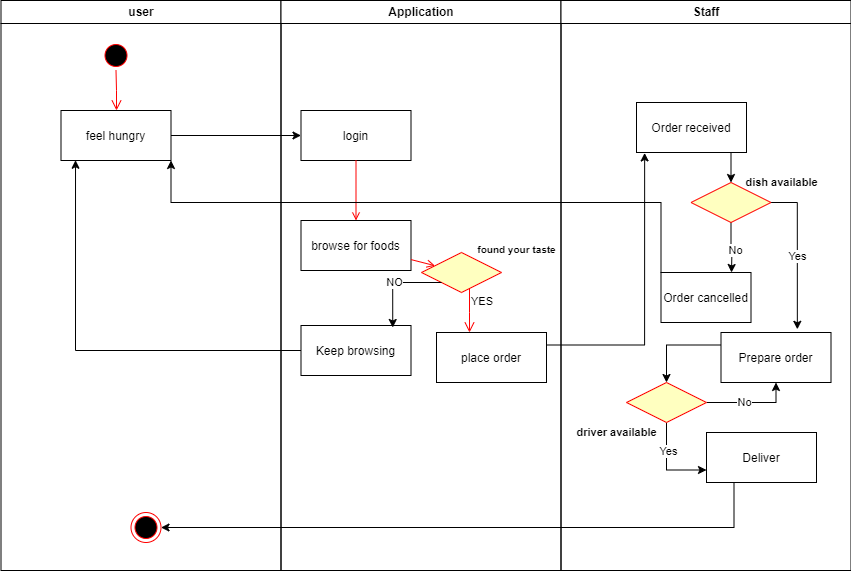

The diagram above was exported from draw.io. Its source (the exported page's mxGraphModel, read from the mxfile embedded in the PNG):
<mxGraphModel dx="1259" dy="702" grid="1" gridSize="10" guides="1" tooltips="1" connect="1" arrows="1" fold="1" page="1" pageScale="1" pageWidth="1169" pageHeight="826" background="none" math="0" shadow="0">
  <root>
    <mxCell id="0" />
    <mxCell id="1" parent="0" />
    <mxCell id="2" value="user" style="swimlane;whiteSpace=wrap" parent="1" vertex="1">
      <mxGeometry x="164.5" y="128" width="280" height="570" as="geometry" />
    </mxCell>
    <mxCell id="5" value="" style="ellipse;shape=startState;fillColor=#000000;strokeColor=#ff0000;" parent="2" vertex="1">
      <mxGeometry x="100" y="40" width="30" height="30" as="geometry" />
    </mxCell>
    <mxCell id="6" value="" style="edgeStyle=elbowEdgeStyle;elbow=horizontal;verticalAlign=bottom;endArrow=open;endSize=8;strokeColor=#FF0000;endFill=1;rounded=0" parent="2" source="5" target="7" edge="1">
      <mxGeometry x="100" y="40" as="geometry">
        <mxPoint x="115" y="110" as="targetPoint" />
      </mxGeometry>
    </mxCell>
    <mxCell id="7" value="feel hungry" style="" parent="2" vertex="1">
      <mxGeometry x="60" y="110" width="110" height="50" as="geometry" />
    </mxCell>
    <mxCell id="38" value="" style="ellipse;shape=endState;fillColor=#000000;strokeColor=#ff0000" parent="2" vertex="1">
      <mxGeometry x="130" y="512" width="30" height="30" as="geometry" />
    </mxCell>
    <mxCell id="3" value="Application" style="swimlane;whiteSpace=wrap" parent="1" vertex="1">
      <mxGeometry x="444.5" y="128" width="280" height="570" as="geometry" />
    </mxCell>
    <mxCell id="15" value="login" style="" parent="3" vertex="1">
      <mxGeometry x="20" y="110" width="110" height="50" as="geometry" />
    </mxCell>
    <mxCell id="16" value="browse for foods" style="" parent="3" vertex="1">
      <mxGeometry x="20" y="220" width="110" height="50" as="geometry" />
    </mxCell>
    <mxCell id="17" value="" style="endArrow=open;strokeColor=#FF0000;endFill=1;rounded=0" parent="3" source="15" target="16" edge="1">
      <mxGeometry relative="1" as="geometry" />
    </mxCell>
    <mxCell id="18" value="Keep browsing" style="" parent="3" vertex="1">
      <mxGeometry x="20" y="325" width="110" height="50" as="geometry" />
    </mxCell>
    <mxCell id="21" value="" style="rhombus;fillColor=#ffffc0;strokeColor=#ff0000;" parent="3" vertex="1">
      <mxGeometry x="140.5" y="252" width="80" height="40" as="geometry" />
    </mxCell>
    <mxCell id="23" value="YES" style="edgeStyle=elbowEdgeStyle;elbow=horizontal;align=left;verticalAlign=top;endArrow=open;endSize=8;strokeColor=#FF0000;endFill=1;rounded=0" parent="3" source="21" target="30" edge="1">
      <mxGeometry x="-1" relative="1" as="geometry">
        <mxPoint x="190" y="305" as="targetPoint" />
      </mxGeometry>
    </mxCell>
    <mxCell id="24" value="" style="endArrow=open;strokeColor=#FF0000;endFill=1;rounded=0" parent="3" source="16" target="21" edge="1">
      <mxGeometry relative="1" as="geometry" />
    </mxCell>
    <mxCell id="30" value="place order" style="" parent="3" vertex="1">
      <mxGeometry x="155.5" y="332" width="110" height="50" as="geometry" />
    </mxCell>
    <mxCell id="tJrSnVmveN6KvYhdH-MQ-44" value="NO" style="edgeStyle=orthogonalEdgeStyle;rounded=0;orthogonalLoop=1;jettySize=auto;html=1;exitX=0;exitY=1;exitDx=0;exitDy=0;entryX=0.834;entryY=0.04;entryDx=0;entryDy=0;entryPerimeter=0;" parent="3" source="21" target="18" edge="1">
      <mxGeometry relative="1" as="geometry" />
    </mxCell>
    <mxCell id="2fx598_bOhktaY1t3WaR-38" value="&lt;font style=&quot;font-size: 10px;&quot;&gt;found your taste&lt;/font&gt;" style="text;strokeColor=none;fillColor=none;html=1;fontSize=24;fontStyle=1;verticalAlign=middle;align=center;" vertex="1" parent="3">
      <mxGeometry x="205.5" y="235" width="60" height="20" as="geometry" />
    </mxCell>
    <mxCell id="4" value="Staff" style="swimlane;whiteSpace=wrap" parent="1" vertex="1">
      <mxGeometry x="724.5" y="128" width="290" height="570" as="geometry" />
    </mxCell>
    <mxCell id="33" value="Deliver" style="" parent="4" vertex="1">
      <mxGeometry x="145.5" y="432" width="110" height="50" as="geometry" />
    </mxCell>
    <mxCell id="tJrSnVmveN6KvYhdH-MQ-49" style="edgeStyle=orthogonalEdgeStyle;rounded=0;orthogonalLoop=1;jettySize=auto;html=1;exitX=0.75;exitY=1;exitDx=0;exitDy=0;entryX=0.5;entryY=0;entryDx=0;entryDy=0;" parent="4" source="tJrSnVmveN6KvYhdH-MQ-46" target="tJrSnVmveN6KvYhdH-MQ-48" edge="1">
      <mxGeometry relative="1" as="geometry" />
    </mxCell>
    <mxCell id="tJrSnVmveN6KvYhdH-MQ-46" value="Order received" style="" parent="4" vertex="1">
      <mxGeometry x="75.5" y="102" width="110" height="50" as="geometry" />
    </mxCell>
    <mxCell id="tJrSnVmveN6KvYhdH-MQ-50" style="edgeStyle=orthogonalEdgeStyle;rounded=0;orthogonalLoop=1;jettySize=auto;html=1;exitX=0.5;exitY=1;exitDx=0;exitDy=0;" parent="4" source="tJrSnVmveN6KvYhdH-MQ-48" edge="1">
      <mxGeometry relative="1" as="geometry">
        <mxPoint x="170.5" y="272" as="targetPoint" />
      </mxGeometry>
    </mxCell>
    <mxCell id="tJrSnVmveN6KvYhdH-MQ-51" value="No" style="edgeLabel;html=1;align=center;verticalAlign=middle;resizable=0;points=[];" parent="tJrSnVmveN6KvYhdH-MQ-50" vertex="1" connectable="0">
      <mxGeometry x="0.0954" y="3" relative="1" as="geometry">
        <mxPoint as="offset" />
      </mxGeometry>
    </mxCell>
    <mxCell id="tJrSnVmveN6KvYhdH-MQ-52" style="edgeStyle=orthogonalEdgeStyle;rounded=0;orthogonalLoop=1;jettySize=auto;html=1;exitX=1;exitY=0.5;exitDx=0;exitDy=0;entryX=0.694;entryY=-0.064;entryDx=0;entryDy=0;entryPerimeter=0;" parent="4" source="tJrSnVmveN6KvYhdH-MQ-48" target="tJrSnVmveN6KvYhdH-MQ-56" edge="1">
      <mxGeometry relative="1" as="geometry">
        <mxPoint x="235.5" y="262" as="targetPoint" />
      </mxGeometry>
    </mxCell>
    <mxCell id="tJrSnVmveN6KvYhdH-MQ-53" value="Yes" style="edgeLabel;html=1;align=center;verticalAlign=middle;resizable=0;points=[];" parent="tJrSnVmveN6KvYhdH-MQ-52" vertex="1" connectable="0">
      <mxGeometry x="0.0465" relative="1" as="geometry">
        <mxPoint as="offset" />
      </mxGeometry>
    </mxCell>
    <mxCell id="tJrSnVmveN6KvYhdH-MQ-48" value="" style="rhombus;fillColor=#ffffc0;strokeColor=#ff0000;" parent="4" vertex="1">
      <mxGeometry x="130" y="182" width="80" height="40" as="geometry" />
    </mxCell>
    <mxCell id="tJrSnVmveN6KvYhdH-MQ-54" value="Order cancelled" style="" parent="4" vertex="1">
      <mxGeometry x="100" y="272" width="90" height="50" as="geometry" />
    </mxCell>
    <mxCell id="tJrSnVmveN6KvYhdH-MQ-58" style="edgeStyle=orthogonalEdgeStyle;rounded=0;orthogonalLoop=1;jettySize=auto;html=1;exitX=0;exitY=0.25;exitDx=0;exitDy=0;entryX=0.5;entryY=0;entryDx=0;entryDy=0;" parent="4" source="tJrSnVmveN6KvYhdH-MQ-56" target="tJrSnVmveN6KvYhdH-MQ-57" edge="1">
      <mxGeometry relative="1" as="geometry" />
    </mxCell>
    <mxCell id="tJrSnVmveN6KvYhdH-MQ-56" value="Prepare order" style="" parent="4" vertex="1">
      <mxGeometry x="160" y="332" width="110" height="50" as="geometry" />
    </mxCell>
    <mxCell id="tJrSnVmveN6KvYhdH-MQ-59" style="edgeStyle=orthogonalEdgeStyle;rounded=0;orthogonalLoop=1;jettySize=auto;html=1;exitX=0.5;exitY=1;exitDx=0;exitDy=0;entryX=0;entryY=0.75;entryDx=0;entryDy=0;" parent="4" source="tJrSnVmveN6KvYhdH-MQ-57" target="33" edge="1">
      <mxGeometry relative="1" as="geometry" />
    </mxCell>
    <mxCell id="tJrSnVmveN6KvYhdH-MQ-60" value="Yes" style="edgeLabel;html=1;align=center;verticalAlign=middle;resizable=0;points=[];" parent="tJrSnVmveN6KvYhdH-MQ-59" vertex="1" connectable="0">
      <mxGeometry x="-0.3599" y="1" relative="1" as="geometry">
        <mxPoint as="offset" />
      </mxGeometry>
    </mxCell>
    <mxCell id="tJrSnVmveN6KvYhdH-MQ-61" style="edgeStyle=orthogonalEdgeStyle;rounded=0;orthogonalLoop=1;jettySize=auto;html=1;exitX=1;exitY=0.5;exitDx=0;exitDy=0;entryX=0.5;entryY=1;entryDx=0;entryDy=0;" parent="4" source="tJrSnVmveN6KvYhdH-MQ-57" target="tJrSnVmveN6KvYhdH-MQ-56" edge="1">
      <mxGeometry relative="1" as="geometry" />
    </mxCell>
    <mxCell id="tJrSnVmveN6KvYhdH-MQ-62" value="No" style="edgeLabel;html=1;align=center;verticalAlign=middle;resizable=0;points=[];" parent="tJrSnVmveN6KvYhdH-MQ-61" vertex="1" connectable="0">
      <mxGeometry x="-0.177" y="1" relative="1" as="geometry">
        <mxPoint as="offset" />
      </mxGeometry>
    </mxCell>
    <mxCell id="tJrSnVmveN6KvYhdH-MQ-57" value="" style="rhombus;fillColor=#ffffc0;strokeColor=#ff0000;" parent="4" vertex="1">
      <mxGeometry x="65.5" y="382" width="80" height="40" as="geometry" />
    </mxCell>
    <mxCell id="2fx598_bOhktaY1t3WaR-39" value="dish available" style="text;strokeColor=none;fillColor=none;html=1;fontSize=11;fontStyle=1;verticalAlign=middle;align=center;" vertex="1" parent="4">
      <mxGeometry x="170" y="162" width="100" height="40" as="geometry" />
    </mxCell>
    <mxCell id="2fx598_bOhktaY1t3WaR-40" value="driver available" style="text;strokeColor=none;fillColor=none;html=1;fontSize=11;fontStyle=1;verticalAlign=middle;align=center;" vertex="1" parent="4">
      <mxGeometry x="5.5" y="412" width="100" height="40" as="geometry" />
    </mxCell>
    <mxCell id="tJrSnVmveN6KvYhdH-MQ-41" style="edgeStyle=orthogonalEdgeStyle;rounded=0;orthogonalLoop=1;jettySize=auto;html=1;exitX=1;exitY=0.5;exitDx=0;exitDy=0;" parent="1" source="7" target="15" edge="1">
      <mxGeometry relative="1" as="geometry" />
    </mxCell>
    <mxCell id="tJrSnVmveN6KvYhdH-MQ-45" style="edgeStyle=orthogonalEdgeStyle;rounded=0;orthogonalLoop=1;jettySize=auto;html=1;exitX=0;exitY=0.5;exitDx=0;exitDy=0;entryX=0.132;entryY=0.995;entryDx=0;entryDy=0;entryPerimeter=0;" parent="1" source="18" target="7" edge="1">
      <mxGeometry relative="1" as="geometry">
        <mxPoint x="320" y="480" as="targetPoint" />
      </mxGeometry>
    </mxCell>
    <mxCell id="tJrSnVmveN6KvYhdH-MQ-47" style="edgeStyle=orthogonalEdgeStyle;rounded=0;orthogonalLoop=1;jettySize=auto;html=1;exitX=1;exitY=0.25;exitDx=0;exitDy=0;entryX=0.074;entryY=1.009;entryDx=0;entryDy=0;entryPerimeter=0;" parent="1" source="30" target="tJrSnVmveN6KvYhdH-MQ-46" edge="1">
      <mxGeometry relative="1" as="geometry" />
    </mxCell>
    <mxCell id="tJrSnVmveN6KvYhdH-MQ-55" style="edgeStyle=orthogonalEdgeStyle;rounded=0;orthogonalLoop=1;jettySize=auto;html=1;exitX=0;exitY=0;exitDx=0;exitDy=0;entryX=1;entryY=1;entryDx=0;entryDy=0;" parent="1" source="tJrSnVmveN6KvYhdH-MQ-54" target="7" edge="1">
      <mxGeometry relative="1" as="geometry">
        <Array as="points">
          <mxPoint x="825" y="330" />
          <mxPoint x="335" y="330" />
        </Array>
      </mxGeometry>
    </mxCell>
    <mxCell id="tJrSnVmveN6KvYhdH-MQ-63" style="edgeStyle=orthogonalEdgeStyle;rounded=0;orthogonalLoop=1;jettySize=auto;html=1;exitX=0.25;exitY=1;exitDx=0;exitDy=0;entryX=1;entryY=0.5;entryDx=0;entryDy=0;" parent="1" source="33" target="38" edge="1">
      <mxGeometry relative="1" as="geometry" />
    </mxCell>
  </root>
</mxGraphModel>